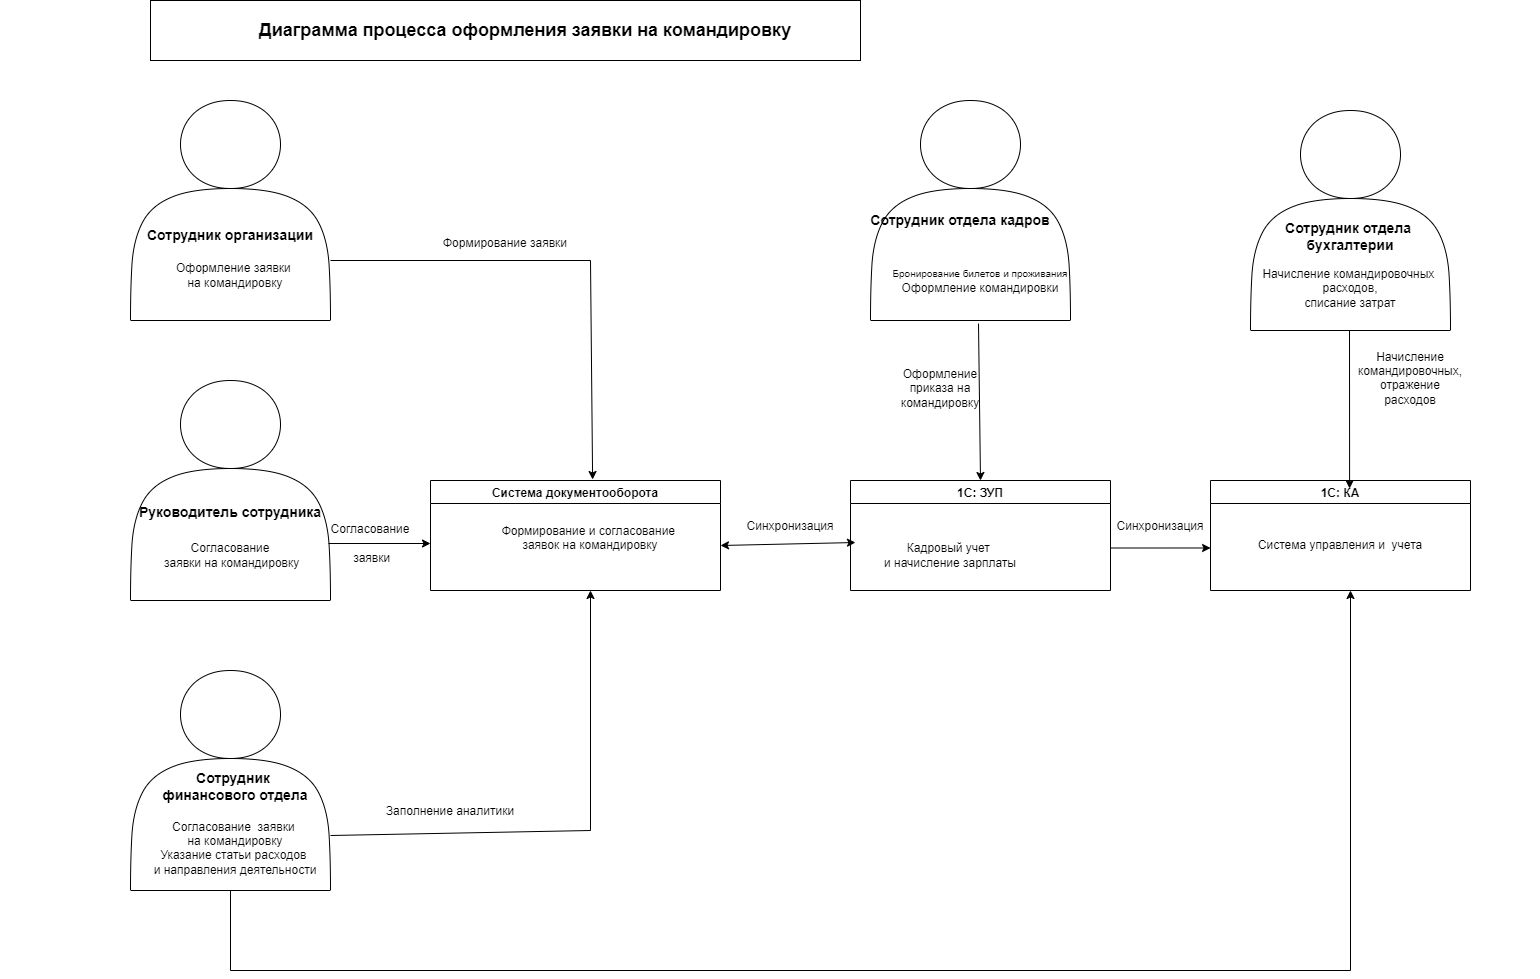

The diagram above was exported from draw.io. Its source (the exported page's mxGraphModel, read from the mxfile embedded in the PNG):
<mxGraphModel dx="2501" dy="783" grid="1" gridSize="10" guides="1" tooltips="1" connect="1" arrows="1" fold="1" page="1" pageScale="1" pageWidth="827" pageHeight="1169" math="0" shadow="0">
  <root>
    <mxCell id="0" />
    <mxCell id="1" parent="0" />
    <mxCell id="uFmxN6xGtftXsL2eB9kl-2" value="" style="rounded=0;whiteSpace=wrap;html=1;" parent="1" vertex="1">
      <mxGeometry x="80" y="30" width="710" height="60" as="geometry" />
    </mxCell>
    <mxCell id="uFmxN6xGtftXsL2eB9kl-3" value="Диаграмма процесса оформления заявки на командировку" style="text;html=1;align=center;verticalAlign=middle;whiteSpace=wrap;rounded=0;fontStyle=1;horizontal=1;fontSize=18;" parent="1" vertex="1">
      <mxGeometry x="130" y="45" width="650" height="30" as="geometry" />
    </mxCell>
    <mxCell id="wpBu9LiAd3_NSAH73SUk-11" value="" style="shape=actor;whiteSpace=wrap;html=1;" parent="1" vertex="1">
      <mxGeometry x="60" y="130" width="200" height="220" as="geometry" />
    </mxCell>
    <mxCell id="wpBu9LiAd3_NSAH73SUk-2" value="Сотрудник организации" style="text;html=1;align=center;verticalAlign=middle;whiteSpace=wrap;rounded=0;fontStyle=1;fontSize=14;" parent="1" vertex="1">
      <mxGeometry y="250" width="320" height="30" as="geometry" />
    </mxCell>
    <mxCell id="uFmxN6xGtftXsL2eB9kl-7" value="Оформление заявки&amp;nbsp;&lt;div&gt;на командировку&lt;/div&gt;" style="text;html=1;align=center;verticalAlign=middle;whiteSpace=wrap;rounded=0;" parent="1" vertex="1">
      <mxGeometry x="5" y="290" width="320" height="30" as="geometry" />
    </mxCell>
    <mxCell id="wpBu9LiAd3_NSAH73SUk-12" value="" style="shape=actor;whiteSpace=wrap;html=1;" parent="1" vertex="1">
      <mxGeometry x="60" y="410" width="200" height="220" as="geometry" />
    </mxCell>
    <mxCell id="wpBu9LiAd3_NSAH73SUk-9" value="Руководитель сотрудника&lt;div&gt;&lt;br&gt;&lt;/div&gt;" style="text;html=1;align=center;verticalAlign=middle;whiteSpace=wrap;rounded=0;fontStyle=1;fontSize=14;" parent="1" vertex="1">
      <mxGeometry y="535" width="320" height="30" as="geometry" />
    </mxCell>
    <mxCell id="wpBu9LiAd3_NSAH73SUk-6" value="Согласование&lt;div&gt;&amp;nbsp;заявки на командировку&lt;/div&gt;" style="text;html=1;align=center;verticalAlign=middle;whiteSpace=wrap;rounded=0;" parent="1" vertex="1">
      <mxGeometry x="-30" y="570" width="380" height="30" as="geometry" />
    </mxCell>
    <mxCell id="wpBu9LiAd3_NSAH73SUk-14" value="" style="shape=actor;whiteSpace=wrap;html=1;" parent="1" vertex="1">
      <mxGeometry x="800" y="130" width="200" height="220" as="geometry" />
    </mxCell>
    <mxCell id="wpBu9LiAd3_NSAH73SUk-4" value="Сотрудник отдела кадров" style="text;html=1;align=center;verticalAlign=middle;whiteSpace=wrap;rounded=0;fontStyle=1;fontSize=14;" parent="1" vertex="1">
      <mxGeometry x="730" y="235" width="320" height="30" as="geometry" />
    </mxCell>
    <mxCell id="uFmxN6xGtftXsL2eB9kl-8" value="&lt;span style=&quot;font-size: 10px;&quot;&gt;Бронирование билетов и проживания&lt;/span&gt;&lt;br&gt;&lt;div&gt;Оформление командировки&lt;/div&gt;" style="text;html=1;align=center;verticalAlign=middle;whiteSpace=wrap;rounded=0;" parent="1" vertex="1">
      <mxGeometry x="750" y="295" width="320" height="30" as="geometry" />
    </mxCell>
    <mxCell id="wpBu9LiAd3_NSAH73SUk-15" value="" style="shape=actor;whiteSpace=wrap;html=1;" parent="1" vertex="1">
      <mxGeometry x="60" y="700" width="200" height="220" as="geometry" />
    </mxCell>
    <mxCell id="wpBu9LiAd3_NSAH73SUk-8" value="Согласование&amp;nbsp;&lt;span style=&quot;background-color: initial;&quot;&gt;&amp;nbsp;заявки&amp;nbsp;&lt;/span&gt;&lt;div&gt;&lt;span style=&quot;background-color: initial;&quot;&gt;на командировку&lt;/span&gt;&lt;div&gt;&lt;span style=&quot;background-color: initial;&quot;&gt;Указание статьи расходов&amp;nbsp;&lt;/span&gt;&lt;/div&gt;&lt;div&gt;&lt;span style=&quot;background-color: initial;&quot;&gt;и направления деятельности&lt;/span&gt;&lt;/div&gt;&lt;div&gt;&lt;span style=&quot;background-color: initial;&quot;&gt;&lt;br&gt;&lt;/span&gt;&lt;/div&gt;&lt;/div&gt;" style="text;html=1;align=center;verticalAlign=middle;whiteSpace=wrap;rounded=0;" parent="1" vertex="1">
      <mxGeometry x="-70" y="870" width="470" height="30" as="geometry" />
    </mxCell>
    <mxCell id="wpBu9LiAd3_NSAH73SUk-7" value="Сотрудник&amp;nbsp;&lt;div&gt;финансового отдела&lt;div&gt;&lt;br&gt;&lt;/div&gt;&lt;/div&gt;" style="text;html=1;align=center;verticalAlign=middle;whiteSpace=wrap;rounded=0;fontStyle=1;fontSize=14;" parent="1" vertex="1">
      <mxGeometry x="5" y="810" width="320" height="30" as="geometry" />
    </mxCell>
    <mxCell id="wpBu9LiAd3_NSAH73SUk-16" value="" style="shape=actor;whiteSpace=wrap;html=1;" parent="1" vertex="1">
      <mxGeometry x="1180" y="140" width="200" height="220" as="geometry" />
    </mxCell>
    <mxCell id="wpBu9LiAd3_NSAH73SUk-17" value="Сотрудник отдела&amp;nbsp;&lt;div&gt;бухгалтерии&lt;div&gt;&lt;br&gt;&lt;/div&gt;&lt;/div&gt;" style="text;html=1;align=center;verticalAlign=middle;whiteSpace=wrap;rounded=0;fontStyle=1;fontSize=14;" parent="1" vertex="1">
      <mxGeometry x="1120" y="260" width="320" height="30" as="geometry" />
    </mxCell>
    <mxCell id="wpBu9LiAd3_NSAH73SUk-18" value="Начисление командировочных&amp;nbsp;&lt;div&gt;расходов,&lt;br&gt;&lt;div&gt;списание затрат&lt;/div&gt;&lt;div&gt;&lt;br&gt;&lt;/div&gt;&lt;/div&gt;" style="text;html=1;align=center;verticalAlign=middle;whiteSpace=wrap;rounded=0;" parent="1" vertex="1">
      <mxGeometry x="1090" y="310" width="380" height="30" as="geometry" />
    </mxCell>
    <mxCell id="wpBu9LiAd3_NSAH73SUk-19" value="1С: ЗУП" style="swimlane;" parent="1" vertex="1">
      <mxGeometry x="780" y="510" width="260" height="110" as="geometry" />
    </mxCell>
    <mxCell id="wpBu9LiAd3_NSAH73SUk-20" value="&lt;div&gt;&lt;div&gt;Кадровый учет&amp;nbsp;&lt;/div&gt;&lt;div&gt;и начисление зарплаты&lt;/div&gt;&lt;/div&gt;" style="text;html=1;align=center;verticalAlign=middle;whiteSpace=wrap;rounded=0;" parent="wpBu9LiAd3_NSAH73SUk-19" vertex="1">
      <mxGeometry x="-60" y="60" width="320" height="30" as="geometry" />
    </mxCell>
    <mxCell id="wpBu9LiAd3_NSAH73SUk-21" value="Система документооборота" style="swimlane;" parent="1" vertex="1">
      <mxGeometry x="360" y="510" width="290" height="110" as="geometry" />
    </mxCell>
    <mxCell id="wpBu9LiAd3_NSAH73SUk-22" value="&lt;div&gt;&lt;div&gt;Формирование и согласование&amp;nbsp;&lt;/div&gt;&lt;div&gt;заявок на командировку&lt;/div&gt;&lt;/div&gt;&lt;div&gt;&lt;br&gt;&lt;/div&gt;" style="text;html=1;align=center;verticalAlign=middle;whiteSpace=wrap;rounded=0;" parent="wpBu9LiAd3_NSAH73SUk-21" vertex="1">
      <mxGeometry x="-30" y="50" width="380" height="30" as="geometry" />
    </mxCell>
    <mxCell id="wpBu9LiAd3_NSAH73SUk-28" value="1С: КА" style="swimlane;" parent="1" vertex="1">
      <mxGeometry x="1140" y="510" width="260" height="110" as="geometry" />
    </mxCell>
    <mxCell id="wpBu9LiAd3_NSAH73SUk-29" value="&lt;div&gt;Система управления и&amp;nbsp; учета&lt;/div&gt;" style="text;html=1;align=center;verticalAlign=middle;whiteSpace=wrap;rounded=0;" parent="wpBu9LiAd3_NSAH73SUk-28" vertex="1">
      <mxGeometry x="-30" y="50" width="320" height="30" as="geometry" />
    </mxCell>
    <mxCell id="wpBu9LiAd3_NSAH73SUk-41" value="" style="endArrow=classic;html=1;rounded=0;exitX=1;exitY=0.682;exitDx=0;exitDy=0;exitPerimeter=0;entryX=0.559;entryY=-0.009;entryDx=0;entryDy=0;entryPerimeter=0;" parent="1" target="wpBu9LiAd3_NSAH73SUk-21" edge="1">
      <mxGeometry relative="1" as="geometry">
        <mxPoint x="260" y="289.99999999999994" as="sourcePoint" />
        <mxPoint x="770" y="519.96" as="targetPoint" />
        <Array as="points">
          <mxPoint x="520" y="290" />
        </Array>
      </mxGeometry>
    </mxCell>
    <mxCell id="wpBu9LiAd3_NSAH73SUk-47" value="" style="endArrow=classic;html=1;rounded=0;exitX=0.806;exitY=1.267;exitDx=0;exitDy=0;exitPerimeter=0;" parent="1" source="wpBu9LiAd3_NSAH73SUk-9" edge="1">
      <mxGeometry width="50" height="50" relative="1" as="geometry">
        <mxPoint x="690" y="530" as="sourcePoint" />
        <mxPoint x="360" y="573" as="targetPoint" />
      </mxGeometry>
    </mxCell>
    <mxCell id="wpBu9LiAd3_NSAH73SUk-48" value="" style="endArrow=classic;html=1;rounded=0;exitX=1;exitY=0.75;exitDx=0;exitDy=0;" parent="1" source="wpBu9LiAd3_NSAH73SUk-15" edge="1">
      <mxGeometry width="50" height="50" relative="1" as="geometry">
        <mxPoint x="690" y="530" as="sourcePoint" />
        <mxPoint x="520" y="620" as="targetPoint" />
        <Array as="points">
          <mxPoint x="520" y="860" />
        </Array>
      </mxGeometry>
    </mxCell>
    <mxCell id="wpBu9LiAd3_NSAH73SUk-50" value="" style="endArrow=classic;html=1;rounded=0;exitX=0.54;exitY=1.014;exitDx=0;exitDy=0;exitPerimeter=0;entryX=0.5;entryY=0;entryDx=0;entryDy=0;" parent="1" source="wpBu9LiAd3_NSAH73SUk-14" target="wpBu9LiAd3_NSAH73SUk-19" edge="1">
      <mxGeometry width="50" height="50" relative="1" as="geometry">
        <mxPoint x="800" y="430" as="sourcePoint" />
        <mxPoint x="850" y="380" as="targetPoint" />
      </mxGeometry>
    </mxCell>
    <mxCell id="wpBu9LiAd3_NSAH73SUk-51" value="" style="endArrow=classic;html=1;rounded=0;entryX=0.535;entryY=0.073;entryDx=0;entryDy=0;entryPerimeter=0;" parent="1" target="wpBu9LiAd3_NSAH73SUk-28" edge="1">
      <mxGeometry width="50" height="50" relative="1" as="geometry">
        <mxPoint x="1279" y="360" as="sourcePoint" />
        <mxPoint x="920" y="620" as="targetPoint" />
      </mxGeometry>
    </mxCell>
    <mxCell id="wpBu9LiAd3_NSAH73SUk-53" value="" style="endArrow=classic;html=1;rounded=0;exitX=1;exitY=0.25;exitDx=0;exitDy=0;entryX=0.094;entryY=0.583;entryDx=0;entryDy=0;entryPerimeter=0;" parent="1" source="wpBu9LiAd3_NSAH73SUk-20" target="wpBu9LiAd3_NSAH73SUk-29" edge="1">
      <mxGeometry width="50" height="50" relative="1" as="geometry">
        <mxPoint x="800" y="630" as="sourcePoint" />
        <mxPoint x="850" y="580" as="targetPoint" />
      </mxGeometry>
    </mxCell>
    <mxCell id="wpBu9LiAd3_NSAH73SUk-56" value="" style="endArrow=classic;html=1;rounded=0;exitX=0.5;exitY=1;exitDx=0;exitDy=0;" parent="1" source="wpBu9LiAd3_NSAH73SUk-15" edge="1">
      <mxGeometry width="50" height="50" relative="1" as="geometry">
        <mxPoint x="800" y="760" as="sourcePoint" />
        <mxPoint x="1280" y="620" as="targetPoint" />
        <Array as="points">
          <mxPoint x="160" y="1000" />
          <mxPoint x="1280" y="1000" />
        </Array>
      </mxGeometry>
    </mxCell>
    <mxCell id="wpBu9LiAd3_NSAH73SUk-57" value="Формирование заявки&lt;div&gt;&lt;br&gt;&lt;/div&gt;" style="text;html=1;align=center;verticalAlign=middle;whiteSpace=wrap;rounded=0;" parent="1" vertex="1">
      <mxGeometry x="275" y="265" width="320" height="30" as="geometry" />
    </mxCell>
    <mxCell id="wpBu9LiAd3_NSAH73SUk-58" value="Согласование&lt;div&gt;&lt;br&gt;&lt;/div&gt;&lt;div&gt;&amp;nbsp;заявки&lt;div&gt;&lt;br&gt;&lt;/div&gt;&lt;/div&gt;" style="text;html=1;align=center;verticalAlign=middle;whiteSpace=wrap;rounded=0;" parent="1" vertex="1">
      <mxGeometry x="140" y="565" width="320" height="30" as="geometry" />
    </mxCell>
    <mxCell id="wpBu9LiAd3_NSAH73SUk-59" value="Заполнение аналитики&lt;div&gt;&lt;br&gt;&lt;div&gt;&lt;br&gt;&lt;/div&gt;&lt;/div&gt;" style="text;html=1;align=center;verticalAlign=middle;whiteSpace=wrap;rounded=0;" parent="1" vertex="1">
      <mxGeometry x="220" y="840" width="320" height="30" as="geometry" />
    </mxCell>
    <mxCell id="wpBu9LiAd3_NSAH73SUk-60" value="Синхронизация&lt;div&gt;&lt;br&gt;&lt;/div&gt;&lt;div&gt;&lt;br&gt;&lt;/div&gt;" style="text;html=1;align=center;verticalAlign=middle;whiteSpace=wrap;rounded=0;" parent="1" vertex="1">
      <mxGeometry x="650" y="555" width="140" height="30" as="geometry" />
    </mxCell>
    <mxCell id="wpBu9LiAd3_NSAH73SUk-62" value="Синхронизация&lt;div&gt;&lt;br&gt;&lt;/div&gt;&lt;div&gt;&lt;br&gt;&lt;/div&gt;" style="text;html=1;align=center;verticalAlign=middle;whiteSpace=wrap;rounded=0;" parent="1" vertex="1">
      <mxGeometry x="1020" y="555" width="140" height="30" as="geometry" />
    </mxCell>
    <mxCell id="wpBu9LiAd3_NSAH73SUk-66" value="Оформление приказа на командировку&lt;div&gt;&lt;br&gt;&lt;/div&gt;" style="text;html=1;align=center;verticalAlign=middle;whiteSpace=wrap;rounded=0;" parent="1" vertex="1">
      <mxGeometry x="840" y="410" width="60" height="30" as="geometry" />
    </mxCell>
    <mxCell id="wpBu9LiAd3_NSAH73SUk-68" value="&lt;div&gt;Начисление командировочных,&lt;/div&gt;&lt;div&gt;отражение расходов&lt;/div&gt;&lt;div&gt;&lt;br&gt;&lt;/div&gt;" style="text;html=1;align=center;verticalAlign=middle;whiteSpace=wrap;rounded=0;" parent="1" vertex="1">
      <mxGeometry x="1310" y="400" width="60" height="30" as="geometry" />
    </mxCell>
    <mxCell id="ZKrT7NT_WMlwvbzcDpaS-4" value="" style="endArrow=classic;startArrow=classic;html=1;rounded=0;entryX=0.203;entryY=0.067;entryDx=0;entryDy=0;entryPerimeter=0;" edge="1" parent="1" target="wpBu9LiAd3_NSAH73SUk-20">
      <mxGeometry width="50" height="50" relative="1" as="geometry">
        <mxPoint x="650" y="575" as="sourcePoint" />
        <mxPoint x="700" y="525" as="targetPoint" />
      </mxGeometry>
    </mxCell>
  </root>
</mxGraphModel>